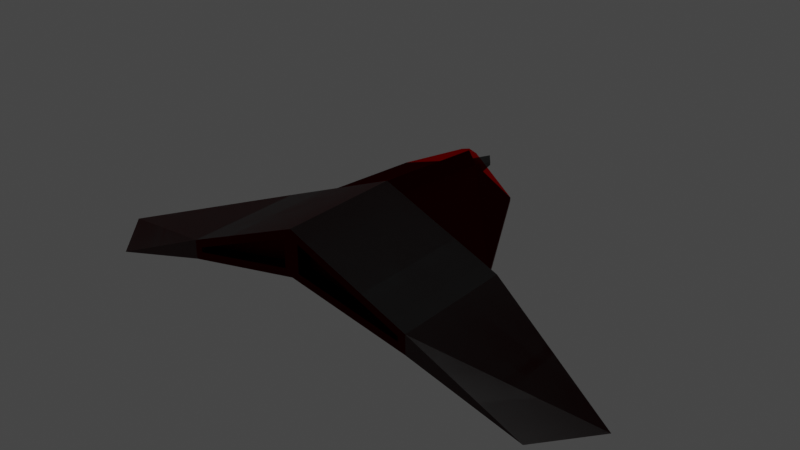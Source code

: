 # Source: flyrex.blend  (saved by Blender 3.3.6; exported with 4.5.12 LTS)
import bpy
from mathutils import Matrix  # noqa: F401  (used for matrix-valued properties, if any)

bpy.ops.wm.read_factory_settings(use_empty=True)
scene = bpy.context.scene
scene.name = 'Scene'

# ---- collections
col_collection = bpy.data.collections.new('Collection'); scene.collection.children.link(col_collection)

# ---- materials (node trees are filled in below, after node groups)
mat_body = bpy.data.materials.new('Body')
mat_body.use_transparent_shadow = False
mat_exhaust = bpy.data.materials.new('Exhaust')
mat_exhaust.use_transparent_shadow = False
mat_body_001 = bpy.data.materials.new('Body.001')
mat_body_001.use_transparent_shadow = False
mat_exhaust_001 = bpy.data.materials.new('Exhaust.001')
mat_exhaust_001.use_transparent_shadow = False
mat_shield = bpy.data.materials.new('Shield')
mat_shield.use_transparent_shadow = False

# ---- material node trees
mat_body.use_nodes = True; mat_body.node_tree.nodes.clear()
_N = mat_body.node_tree.nodes; _L = mat_body.node_tree.links
n0 = _N.new('ShaderNodeBsdfPrincipled'); n0.name = 'Principled BSDF'; n0.location = (10, 300)
n0.distribution = 'GGX'
n0.subsurface_method = 'RANDOM_WALK_SKIN'
n0.inputs[0].default_value = (0.0, 0.0, 0.0, 1.0)
n0.inputs[3].default_value = 1.45
n0.inputs[27].default_value = (0.0, 0.0, 0.0, 1.0)
n0.inputs[28].default_value = 1.0
n1 = _N.new('ShaderNodeOutputMaterial'); n1.name = 'Material Output'; n1.location = (300, 300)
_L.new(n0.outputs[0], n1.inputs[0])
n1.is_active_output = True
mat_exhaust.use_nodes = True; mat_exhaust.node_tree.nodes.clear()
_N = mat_exhaust.node_tree.nodes; _L = mat_exhaust.node_tree.links
n0 = _N.new('ShaderNodeBsdfPrincipled'); n0.name = 'Principled BSDF'; n0.location = (10, 300)
n0.distribution = 'GGX'
n0.subsurface_method = 'RANDOM_WALK_SKIN'
n0.inputs[0].default_value = (0.01338, 0.8, 0.0, 1.0)
n0.inputs[3].default_value = 1.45
n0.inputs[27].default_value = (0.0, 0.0, 0.0, 1.0)
n0.inputs[28].default_value = 1.0
n1 = _N.new('ShaderNodeOutputMaterial'); n1.name = 'Material Output'; n1.location = (300, 300)
_L.new(n0.outputs[0], n1.inputs[0])
n1.is_active_output = True
mat_body_001.use_nodes = True; mat_body_001.node_tree.nodes.clear()
_N = mat_body_001.node_tree.nodes; _L = mat_body_001.node_tree.links
n0 = _N.new('ShaderNodeBsdfPrincipled'); n0.name = 'Principled BSDF'; n0.location = (10, 300)
n0.distribution = 'GGX'
n0.subsurface_method = 'RANDOM_WALK_SKIN'
n0.inputs[0].default_value = (0.0, 0.0, 0.0, 1.0)
n0.inputs[3].default_value = 1.45
n0.inputs[27].default_value = (0.0, 0.0, 0.0, 1.0)
n0.inputs[28].default_value = 1.0
n1 = _N.new('ShaderNodeOutputMaterial'); n1.name = 'Material Output'; n1.location = (300, 300)
_L.new(n0.outputs[0], n1.inputs[0])
n1.is_active_output = True
mat_exhaust_001.use_nodes = True; mat_exhaust_001.node_tree.nodes.clear()
_N = mat_exhaust_001.node_tree.nodes; _L = mat_exhaust_001.node_tree.links
n0 = _N.new('ShaderNodeBsdfPrincipled'); n0.name = 'Principled BSDF'; n0.location = (10, 300)
n0.distribution = 'GGX'
n0.subsurface_method = 'RANDOM_WALK_SKIN'
n0.inputs[0].default_value = (0.01338, 0.8, 0.0, 1.0)
n0.inputs[3].default_value = 1.45
n0.inputs[27].default_value = (0.0, 0.0, 0.0, 1.0)
n0.inputs[28].default_value = 1.0
n1 = _N.new('ShaderNodeOutputMaterial'); n1.name = 'Material Output'; n1.location = (300, 300)
_L.new(n0.outputs[0], n1.inputs[0])
n1.is_active_output = True
mat_shield.use_nodes = True; mat_shield.node_tree.nodes.clear()
_N = mat_shield.node_tree.nodes; _L = mat_shield.node_tree.links
n0 = _N.new('ShaderNodeOutputMaterial'); n0.name = 'Material Output'; n0.location = (300, 300)
n1 = _N.new('ShaderNodeBsdfTransparent'); n1.name = 'Transparent BSDF'; n1.location = (10, 300)
n1.inputs[0].default_value = (1.0, 0.0, 0.00567, 1.0)
_L.new(n1.outputs[0], n0.inputs[0])
n0.is_active_output = True

# ---- world
world_world = bpy.data.worlds.new('World'); scene.world = world_world
world_world.use_nodes = True; world_world.node_tree.nodes.clear()
_N = world_world.node_tree.nodes; _L = world_world.node_tree.links
n0 = _N.new('ShaderNodeOutputWorld'); n0.name = 'World Output'; n0.location = (300, 300)
n1 = _N.new('ShaderNodeBackground'); n1.name = 'Background'; n1.location = (10, 300)
n1.inputs[0].default_value = (0.05088, 0.05088, 0.05088, 1.0)
_L.new(n1.outputs[0], n0.inputs[0])
n0.is_active_output = True
world_world.color = (0.05088, 0.05088, 0.05088)
world_world.use_sun_shadow = False
world_world.sun_shadow_jitter_overblur = 0.0

# ---- meshes
me_cube_001 = bpy.data.meshes.new('Cube.001')
me_cube_001.from_pydata([(-2.229, -1.373, -0.06551), (-2.229, -1.373, 0.0301), (-2.212, 1.004, -0.04421), (-2.212, 1.004, 0.01857), (-0.1479, -1.373, 0.3629), (-0.1479, -1.373, 0.9065), (-0.1652, 1.004, 0.377), (-0.1652, 1.004, 0.8804), (-2.377, 1.004, 0.1282), (-2.377, 1.004, -0.2468), (-9.179e-05, 1.004, 0.2424), (-9.179e-05, 1.004, 1.129), (-9.179e-05, 3.396, 0.9129), (-9.179e-05, 3.396, 0.2424), (-1.229, 3.024, 0.4355), (-1.229, 3.024, 0.3727), (-0.1652, 3.396, 0.377), (-0.1652, 3.396, 0.6642), (-5.411, -0.3427, -0.8339), (-4.548, -1.342, -0.8744), (-2.377, -1.373, -0.2468), (-2.377, -1.373, 0.1282), (-9.179e-05, -1.373, 1.129), (-9.179e-05, -1.373, 0.2424), (-2.229, -1.092, -0.06551), (-2.229, -1.092, 0.0301), (-0.1479, -1.092, 0.9065), (-0.1479, -1.092, 0.3629), (-9.179e-05, 3.396, 0.713), (-9.179e-05, 3.396, 0.3251), (-0.1652, 3.871, 0.5496), (-0.1652, 3.871, 0.4916), (-9.179e-05, 4.083, 0.5777), (-9.179e-05, 4.083, 0.5416)], [], [(9, 20, 19, 18), (3, 7, 17, 14), (10, 11, 22, 23), (4, 5, 26, 27), (9, 10, 23, 20), (11, 8, 21, 22), (3, 2, 9, 8), (2, 6, 10, 9), (7, 3, 8, 11), (10, 6, 16, 13), (15, 14, 17, 16), (17, 12, 28), (2, 3, 14, 15), (7, 11, 12, 17), (11, 10, 13, 29, 28, 12), (6, 2, 15, 16), (8, 9, 18), (20, 21, 19), (21, 8, 18, 19), (0, 1, 21, 20), (5, 4, 23, 22), (4, 0, 20, 23), (1, 5, 22, 21), (27, 26, 25, 24), (0, 4, 27, 24), (1, 0, 24, 25), (5, 1, 25, 26), (16, 17, 30, 31), (13, 16, 29), (31, 30, 32, 33), (17, 28, 32, 30), (29, 16, 31, 33), (28, 29, 33, 32)])
me_cube_001.polygons.foreach_set('material_index', [0, 0, 0, 0, 0, 0, 0, 0, 0, 0, 0, 0, 0, 0, 0, 0, 0, 0, 0, 0, 0, 0, 0, 1, 0, 0, 0, 0, 0, 0, 0, 0, 0])
_uv = me_cube_001.uv_layers.new(name='UVMap')
_uv.uv.foreach_set('vector', [0.125, 0.5, 0.125, 0.75, 0.125, 0.75, 0.125, 0.5, 0.5189, 0.2674, 0.5723, 0.4826, 0.5723, 0.4826, 0.5189, 0.2674, 0.375, 0.5, 0.625, 0.5, 0.625, 0.75, 0.375, 0.75, 0.4213, 0.7655, 0.5779, 0.7655, 0.5779, 0.7655, 0.4213, 0.7655, 0.125, 0.5, 0.375, 0.5, 0.375, 0.75, 0.125, 0.75, 0.625, 0.5, 0.875, 0.5, 0.875, 0.75, 0.625, 0.75, 0.5189, 0.2674, 0.4795, 0.2674, 0.375, 0.25, 0.625, 0.25, 0.4795, 0.2674, 0.4269, 0.4826, 0.375, 0.5, 0.375, 0.25, 0.5723, 0.4826, 0.5189, 0.2674, 0.625, 0.25, 0.625, 0.5, 0.375, 0.5, 0.4269, 0.4826, 0.4269, 0.4826, 0.375, 0.5, 0.4795, 0.2674, 0.5189, 0.2674, 0.5723, 0.4826, 0.4269, 0.4826, 0.5723, 0.4826, 0.625, 0.5, 0.5, 0.5, 0.4795, 0.2674, 0.5189, 0.2674, 0.5189, 0.2674, 0.4795, 0.2674, 0.5723, 0.4826, 0.625, 0.5, 0.625, 0.5, 0.5723, 0.4826, 0.625, 0.5, 0.375, 0.5, 0.375, 0.5, 0.4375, 0.5, 0.5, 0.5, 0.625, 0.5, 0.4269, 0.4826, 0.4795, 0.2674, 0.4795, 0.2674, 0.4269, 0.4826, 0.625, 0.25, 0.375, 0.25, 0.375, 0.25, 0.375, 1.0, 0.625, 1.0, 0.375, 1.0, 0.875, 0.75, 0.875, 0.5, 0.375, 0.25, 0.375, 0.0, 0.4691, 0.9845, 0.5296, 0.9845, 0.625, 1.0, 0.375, 1.0, 0.5779, 0.7655, 0.4213, 0.7655, 0.375, 0.75, 0.625, 0.75, 0.4213, 0.7655, 0.4691, 0.9845, 0.375, 1.0, 0.375, 0.75, 0.5296, 0.9845, 0.5779, 0.7655, 0.625, 0.75, 0.625, 1.0, 0.4213, 0.7655, 0.5779, 0.7655, 0.5296, 0.9845, 0.4691, 0.9845, 0.4691, 0.9845, 0.4213, 0.7655, 0.4213, 0.7655, 0.4691, 0.9845, 0.5296, 0.9845, 0.4691, 0.9845, 0.4691, 0.9845, 0.5296, 0.9845, 0.5779, 0.7655, 0.5296, 0.9845, 0.5296, 0.9845, 0.5779, 0.7655, 0.4269, 0.4826, 0.5723, 0.4826, 0.5723, 0.4826, 0.4269, 0.4826, 0.375, 0.5, 0.4269, 0.4826, 0.4375, 0.5, 0.4269, 0.4826, 0.5723, 0.4826, 0.5, 0.5, 0.4375, 0.5, 0.5723, 0.4826, 0.5, 0.5, 0.5, 0.5, 0.5723, 0.4826, 0.4375, 0.5, 0.4269, 0.4826, 0.4269, 0.4826, 0.4375, 0.5, 0.5, 0.5, 0.4375, 0.5, 0.4375, 0.5, 0.5, 0.5])
me_cube_001.materials.append(mat_body)
me_cube_001.materials.append(mat_exhaust)
me_cube_001.update()
me_cube_002 = bpy.data.meshes.new('Cube.002')
me_cube_002.from_pydata([(-2.212, 1.004, -0.04421), (-2.212, 1.004, 0.01857), (-2.377, 1.004, 0.1282), (-2.377, 1.004, -0.2468), (-9.179e-05, 1.004, 0.2424), (-9.179e-05, 1.004, 1.129), (-9.179e-05, 3.396, 0.2424), (-1.229, 3.024, 0.4355), (-1.229, 3.024, 0.3727), (-0.1652, 3.396, 0.377), (-0.1652, 3.396, 0.8971), (-5.411, -0.3427, -0.8339), (-4.548, -1.342, -0.8744), (-2.377, -1.373, -0.2468), (-2.377, -1.373, 0.1282), (-9.179e-05, -1.373, 1.129), (-9.179e-05, -1.373, 0.2424), (-9.179e-05, 3.396, 0.9459), (-9.179e-05, 3.396, 0.3251)], [], [(3, 13, 12, 11), (0, 8, 9, 4, 3), (4, 5, 15, 16), (3, 4, 16, 13), (5, 2, 14, 15), (1, 0, 3, 2), (9, 10, 17, 18), (4, 9, 6), (8, 7, 10, 9), (0, 1, 7, 8), (10, 5, 17), (2, 3, 11), (13, 14, 12), (14, 2, 11, 12), (6, 9, 18), (1, 2, 5, 10, 7), (13, 16, 15, 14)])
me_cube_002.polygons.foreach_set('material_index', [2, 2, 2, 2, 2, 2, 2, 2, 2, 2, 2, 2, 2, 2, 2, 2, 2])
_uv = me_cube_002.uv_layers.new(name='UVMap')
_uv.uv.foreach_set('vector', [0.125, 0.5, 0.125, 0.75, 0.125, 0.75, 0.125, 0.5, 0.4795, 0.2674, 0.4795, 0.2674, 0.4269, 0.4826, 0.375, 0.5, 0.375, 0.25, 0.375, 0.5, 0.625, 0.5, 0.625, 0.75, 0.375, 0.75, 0.125, 0.5, 0.375, 0.5, 0.375, 0.75, 0.125, 0.75, 0.625, 0.5, 0.875, 0.5, 0.875, 0.75, 0.625, 0.75, 0.5189, 0.2674, 0.4795, 0.2674, 0.375, 0.25, 0.625, 0.25, 0.4269, 0.4826, 0.5723, 0.4826, 0.5, 0.5, 0.4375, 0.5, 0.375, 0.5, 0.4269, 0.4826, 0.375, 0.5, 0.4795, 0.2674, 0.5189, 0.2674, 0.5723, 0.4826, 0.4269, 0.4826, 0.4795, 0.2674, 0.5189, 0.2674, 0.5189, 0.2674, 0.4795, 0.2674, 0.5723, 0.4826, 0.625, 0.5, 0.5, 0.5, 0.625, 0.25, 0.375, 0.25, 0.375, 0.25, 0.375, 1.0, 0.625, 1.0, 0.375, 1.0, 0.875, 0.75, 0.875, 0.5, 0.375, 0.25, 0.375, 0.0, 0.375, 0.5, 0.4269, 0.4826, 0.4375, 0.5, 0.5189, 0.2674, 0.625, 0.25, 0.625, 0.5, 0.5723, 0.4826, 0.5189, 0.2674, 0.125, 0.75, 0.375, 0.75, 0.625, 0.75, 0.875, 0.75])
me_cube_002.materials.append(mat_body_001)
me_cube_002.materials.append(mat_exhaust_001)
me_cube_002.materials.append(mat_shield)
me_cube_002.update()

# ---- objects
ob_body = bpy.data.objects.new('Body', me_cube_001)
ob_shield = bpy.data.objects.new('Shield', me_cube_002)

# ---- transforms, parenting, visibility, modifiers, constraints
ob_body.location = (0.0, 0.0, 0.0)
_m = ob_body.modifiers.new('Mirror', 'MIRROR')
ob_shield.location = (0.0, 0.0, 0.0)
_m = ob_shield.modifiers.new('Mirror', 'MIRROR')

# ---- collection membership
col_collection.objects.link(ob_body)
col_collection.objects.link(ob_shield)

# ---- scene / render settings (as saved in the file)
scene.frame_start = 1; scene.frame_end = 250; scene.frame_set(1)
scene.render.engine = 'BLENDER_EEVEE_NEXT'
scene.cycles.sampling_pattern = 'TABULATED_SOBOL'
scene.cycles.use_light_tree = False
scene.view_settings.view_transform = 'Filmic'
bpy.context.view_layer.update()

# ---- added for rendering (the .blend has no active camera and no usable light): camera, sun
cam_auto = bpy.data.cameras.new('AutoCamera')
cam_auto.lens = 50.0
cam_auto.sensor_width = 36.0
cam_auto.clip_end = 1000.0
ob_auto_camera = bpy.data.objects.new('AutoCamera', cam_auto)
scene.collection.objects.link(ob_auto_camera)
ob_auto_camera.location = (11.3657, -12.284, 9.2199)
ob_auto_camera.rotation_euler = (1.09748, -7.21219e-08, 0.694738)
scene.camera = ob_auto_camera
light_auto_sun = bpy.data.lights.new('AutoSun', 'SUN')
light_auto_sun.energy = 3.0
light_auto_sun.angle = 0.0523599
ob_auto_sun = bpy.data.objects.new('AutoSun', light_auto_sun)
scene.collection.objects.link(ob_auto_sun)
ob_auto_sun.rotation_euler = (0.872665, 0.174533, 0.523599)
bpy.context.view_layer.update()
